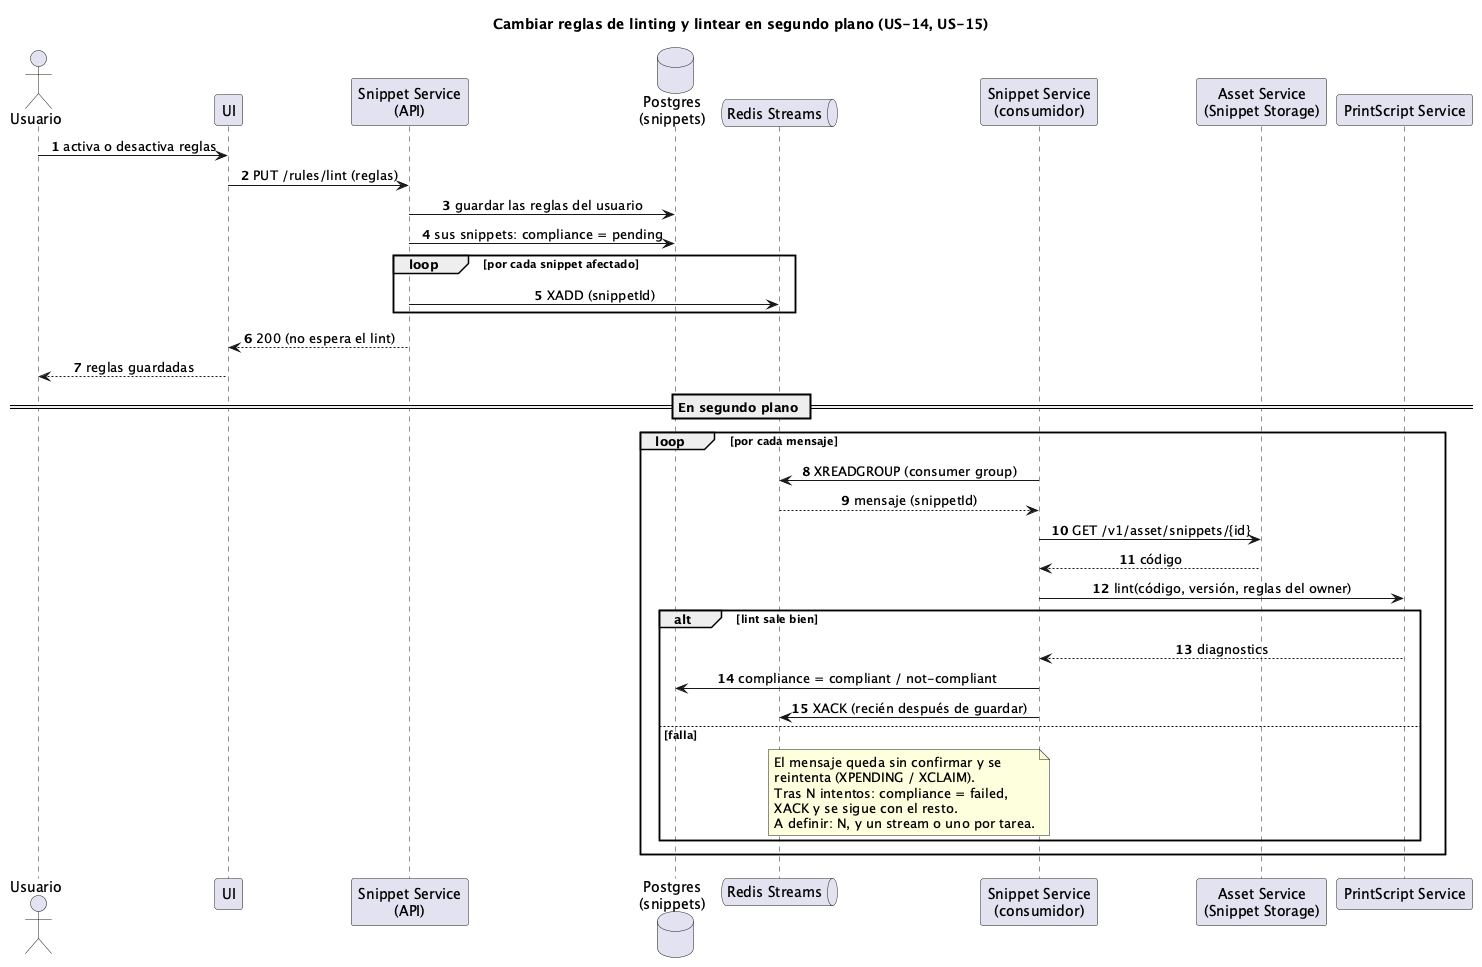

The diagram above was rendered by PlantUML. Its source (embedded in the PNG):
@startuml secuencia-linting-automatico
' Cambiar las reglas de lint y lintear en segundo plano (US-14, US-15).
' El formateo automático (US-11, US-12) sigue el mismo flujo.
' Falta implementarlo: #18 y #23. Topología decidida: Snippet Service se manda
' trabajo a sí mismo.

title Cambiar reglas de linting y lintear en segundo plano (US-14, US-15)
autonumber
skinparam sequenceMessageAlign center

actor Usuario
participant UI
participant "Snippet Service\n(API)" as S
database "Postgres\n(snippets)" as DB
queue "Redis Streams" as Q
participant "Snippet Service\n(consumidor)" as C
participant "Asset Service\n(Snippet Storage)" as ST
participant "PrintScript Service" as PS

Usuario -> UI : activa o desactiva reglas
UI -> S : PUT /rules/lint (reglas)
S -> DB : guardar las reglas del usuario
S -> DB : sus snippets: compliance = pending
loop por cada snippet afectado
  S -> Q : XADD (snippetId)
end
S --> UI : 200 (no espera el lint)
UI --> Usuario : reglas guardadas

== En segundo plano ==
loop por cada mensaje
  C -> Q : XREADGROUP (consumer group)
  Q --> C : mensaje (snippetId)
  C -> ST : GET /v1/asset/snippets/{id}
  ST --> C : código
  C -> PS : lint(código, versión, reglas del owner)
  alt lint sale bien
    PS --> C : diagnostics
    C -> DB : compliance = compliant / not-compliant
    C -> Q : XACK (recién después de guardar)
  else falla
    note over C, Q
      El mensaje queda sin confirmar y se
      reintenta (XPENDING / XCLAIM).
      Tras N intentos: compliance = failed,
      XACK y se sigue con el resto.
      A definir: N, y un stream o uno por tarea.
    end note
  end
end
@enduml